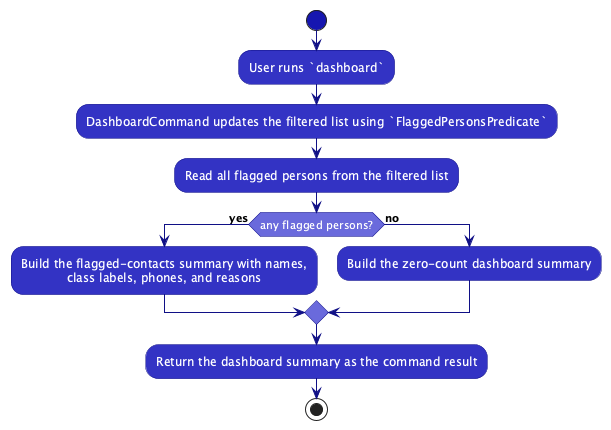

The diagram above was rendered by PlantUML. Its source (embedded in the PNG):
@startuml
!include style.puml
skinparam shadowing false
skinparam activity {
  BackgroundColor LOGIC_COLOR
  BorderColor LOGIC_COLOR_T4
  FontColor #FFFFFF
  DiamondBackgroundColor LOGIC_COLOR_T2
  DiamondBorderColor LOGIC_COLOR_T4
  ArrowColor LOGIC_COLOR_T4
  StartColor LOGIC_COLOR_T3
  EndColor LOGIC_COLOR_T3
}

start
:User runs `dashboard`;
:DashboardCommand updates the filtered list using `FlaggedPersonsPredicate`;
:Read all flagged persons from the filtered list;
if (any flagged persons?) then (yes)
  :Build the flagged-contacts summary with names,\nclass labels, phones, and reasons;
else (no)
  :Build the zero-count dashboard summary;
endif
:Return the dashboard summary as the command result;
stop
@enduml